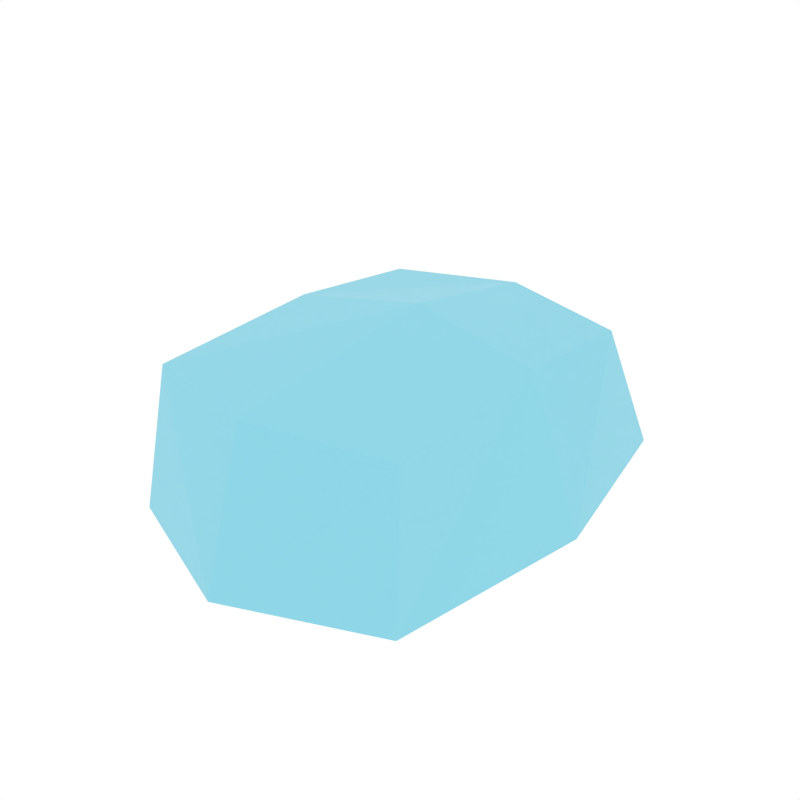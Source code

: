 # Source: LowPolyGuyFinalHat.blend  (saved by Blender 3.4.6; exported with 4.5.12 LTS)
import bpy
from mathutils import Matrix  # noqa: F401  (used for matrix-valued properties, if any)

bpy.ops.wm.read_factory_settings(use_empty=True)
scene = bpy.context.scene
scene.name = 'Scene'

# ---- collections
col_collection_1 = bpy.data.collections.new('Collection 1'); scene.collection.children.link(col_collection_1)

# ---- materials (node trees are filled in below, after node groups)
mat_material = bpy.data.materials.new('Material')

# ---- material node trees
mat_material.use_nodes = True; mat_material.node_tree.nodes.clear()
_N = mat_material.node_tree.nodes; _L = mat_material.node_tree.links
n0 = _N.new('ShaderNodeBsdfPrincipled'); n0.name = 'Principled BSDF'; n0.location = (10, 300)
n0.distribution = 'GGX'
n0.subsurface_method = 'RANDOM_WALK_SKIN'
n0.inputs[0].default_value = (0.2495, 0.6678, 0.8, 1.0)
n0.inputs[3].default_value = 1.45
n0.inputs[27].default_value = (0.0, 0.0, 0.0, 1.0)
n0.inputs[28].default_value = 1.0
n1 = _N.new('ShaderNodeOutputMaterial'); n1.name = 'Material Output'; n1.location = (300, 300)
_L.new(n0.outputs[0], n1.inputs[0])
n1.is_active_output = True

# ---- world
world_world = bpy.data.worlds.new('World'); scene.world = world_world
world_world.color = (1.0, 1.0, 1.0)
world_world.use_sun_shadow = False
world_world.sun_shadow_jitter_overblur = 0.0
world_world.cycles.sampling_method = 'NONE'
world_world.cycles.sample_map_resolution = 256

# ---- meshes
me_cube = bpy.data.meshes.new('Cube')
me_cube.from_pydata([(0.6889, 0.1485, 0.4655), (0.5487, 0.8587, 0.4892), (0.4858, 0.6345, 1.006), (0.5066, 0.1077, 1.05), (0.5124, -0.5568, 1.006), (0.5635, -0.6399, 0.4655), (-0.6889, 0.1485, 0.4655), (2.094e-09, 0.9747, 0.4655), (2.094e-09, -0.8675, 0.4655), (2.094e-09, 0.1485, 1.134), (2.094e-09, 0.7434, 1.035), (-0.5487, 0.8587, 0.4892), (2.094e-09, -0.6963, 1.029), (-0.4858, 0.6345, 1.006), (-0.5066, 0.1077, 1.05), (-0.5124, -0.5568, 1.006), (-0.5635, -0.6399, 0.4655), (-0.5817, -0.6433, 1.037), (-0.5515, 0.7092, 1.037), (-0.6397, -0.7377, 0.4243), (-0.5751, 0.111, 1.088), (-0.6229, 0.9636, 0.4512), (7.069e-10, 0.8328, 1.071), (7.069e-10, -0.8016, 1.064), (7.069e-10, 0.1574, 1.183), (7.069e-10, -0.996, 0.4243), (7.069e-10, 1.095, 0.4243), (-0.7821, 0.1574, 0.4243), (0.5817, -0.6433, 1.037), (0.5515, 0.7092, 1.037), (0.6397, -0.7377, 0.4243), (0.5751, 0.111, 1.088), (0.6229, 0.9636, 0.4512), (0.7821, 0.1574, 0.4243)], [], [(26, 7, 11, 21), (30, 5, 0, 33), (6, 11, 13, 14), (9, 3, 4, 12), (16, 6, 14, 15), (10, 9, 14, 13), (27, 6, 16, 19), (33, 0, 1, 32), (5, 4, 3, 0), (25, 8, 5, 30), (19, 16, 8, 25), (32, 1, 7, 26), (8, 12, 4, 5), (11, 7, 10, 13), (0, 3, 2, 1), (8, 16, 15, 12), (9, 12, 15, 14), (1, 2, 10, 7), (21, 11, 6, 27), (10, 2, 3, 9), (27, 20, 18, 21), (25, 23, 17, 19), (24, 20, 17, 23), (22, 18, 20, 24), (21, 18, 22, 26), (19, 17, 20, 27), (33, 32, 29, 31), (25, 30, 28, 23), (24, 23, 28, 31), (22, 24, 31, 29), (32, 26, 22, 29), (30, 33, 31, 28)])
_uv = me_cube.uv_layers.new(name='UVMap')
_uv.uv.foreach_set('vector', [0.5, 0.375, 0.5, 0.375, 0.5, 0.25, 0.5, 0.25, 0.5, 0.0, 0.5, 0.0, 0.5, 0.125, 0.5, 0.125, 0.5, 0.125, 0.5, 0.25, 0.625, 0.25, 0.625, 0.125, 0.75, 0.625, 0.875, 0.625, 0.875, 0.75, 0.75, 0.75, 0.5, 0.0, 0.5, 0.125, 0.625, 0.125, 0.625, 0.0, 0.75, 0.5, 0.75, 0.625, 0.875, 0.625, 0.875, 0.5, 0.5, 0.125, 0.5, 0.125, 0.5, 0.0, 0.5, 0.0, 0.5, 0.125, 0.5, 0.125, 0.5, 0.25, 0.5, 0.25, 0.5, 0.0, 0.625, 0.0, 0.625, 0.125, 0.5, 0.125, 0.5, 0.875, 0.5, 0.875, 0.5, 1.0, 0.5, 1.0, 0.5, 1.0, 0.5, 1.0, 0.5, 0.875, 0.5, 0.875, 0.5, 0.25, 0.5, 0.25, 0.5, 0.375, 0.5, 0.375, 0.5, 0.875, 0.625, 0.875, 0.625, 1.0, 0.5, 1.0, 0.5, 0.25, 0.5, 0.375, 0.625, 0.375, 0.625, 0.25, 0.5, 0.125, 0.625, 0.125, 0.625, 0.25, 0.5, 0.25, 0.5, 0.875, 0.5, 1.0, 0.625, 1.0, 0.625, 0.875, 0.75, 0.625, 0.75, 0.75, 0.875, 0.75, 0.875, 0.625, 0.5, 0.25, 0.625, 0.25, 0.625, 0.375, 0.5, 0.375, 0.5, 0.25, 0.5, 0.25, 0.5, 0.125, 0.5, 0.125, 0.75, 0.5, 0.875, 0.5, 0.875, 0.625, 0.75, 0.625, 0.5, 0.125, 0.625, 0.125, 0.625, 0.25, 0.5, 0.25, 0.5, 0.875, 0.625, 0.875, 0.625, 1.0, 0.5, 1.0, 0.75, 0.625, 0.875, 0.625, 0.875, 0.75, 0.75, 0.75, 0.75, 0.5, 0.875, 0.5, 0.875, 0.625, 0.75, 0.625, 0.5, 0.25, 0.625, 0.25, 0.625, 0.375, 0.5, 0.375, 0.5, 0.0, 0.625, 0.0, 0.625, 0.125, 0.5, 0.125, 0.5, 0.125, 0.5, 0.25, 0.625, 0.25, 0.625, 0.125, 0.5, 0.875, 0.5, 1.0, 0.625, 1.0, 0.625, 0.875, 0.75, 0.625, 0.75, 0.75, 0.875, 0.75, 0.875, 0.625, 0.75, 0.5, 0.75, 0.625, 0.875, 0.625, 0.875, 0.5, 0.5, 0.25, 0.5, 0.375, 0.625, 0.375, 0.625, 0.25, 0.5, 0.0, 0.5, 0.125, 0.625, 0.125, 0.625, 0.0])
me_cube.materials.append(mat_material)
me_cube.materials.append(None)
me_cube.materials.append(None)
me_cube.materials.append(None)
me_cube.update()

# ---- objects
ob_cube = bpy.data.objects.new('Cube', me_cube)

# ---- transforms, parenting, visibility, modifiers, constraints
ob_cube.location = (0.0, -0.06127, 3.554)
ob_cube.scale = (0.305, 0.305, 0.305)

# ---- collection membership
scene.collection.objects.link(ob_cube)

# ---- scene / render settings (as saved in the file)
scene.frame_start = 1; scene.frame_end = 250; scene.frame_set(0)
scene.render.engine = 'CYCLES'
scene.render.resolution_x = 1000
scene.render.resolution_y = 1000
scene.render.dither_intensity = 0.0
scene.cycles.samples = 200
scene.cycles.sampling_pattern = 'TABULATED_SOBOL'
scene.cycles.light_sampling_threshold = 0.0
scene.cycles.use_adaptive_sampling = False
scene.cycles.use_light_tree = False
scene.cycles.caustics_reflective = False
scene.cycles.caustics_refractive = False
scene.cycles.blur_glossy = 0.0
scene.cycles.max_bounces = 2
scene.cycles.pixel_filter_type = 'GAUSSIAN'
scene.cycles.sample_clamp_indirect = 0.0
scene.view_settings.view_transform = 'Standard'
bpy.context.view_layer.update()

# ---- added for rendering (the .blend has no active camera): camera
cam_auto = bpy.data.cameras.new('AutoCamera')
cam_auto.lens = 50.0
cam_auto.sensor_width = 36.0
cam_auto.clip_end = 1000.0
ob_auto_camera = bpy.data.objects.new('AutoCamera', cam_auto)
scene.collection.objects.link(ob_auto_camera)
ob_auto_camera.location = (0.767336, -0.966933, 4.41292)
ob_auto_camera.rotation_euler = (1.09748, -7.21219e-08, 0.694738)
scene.camera = ob_auto_camera
bpy.context.view_layer.update()
